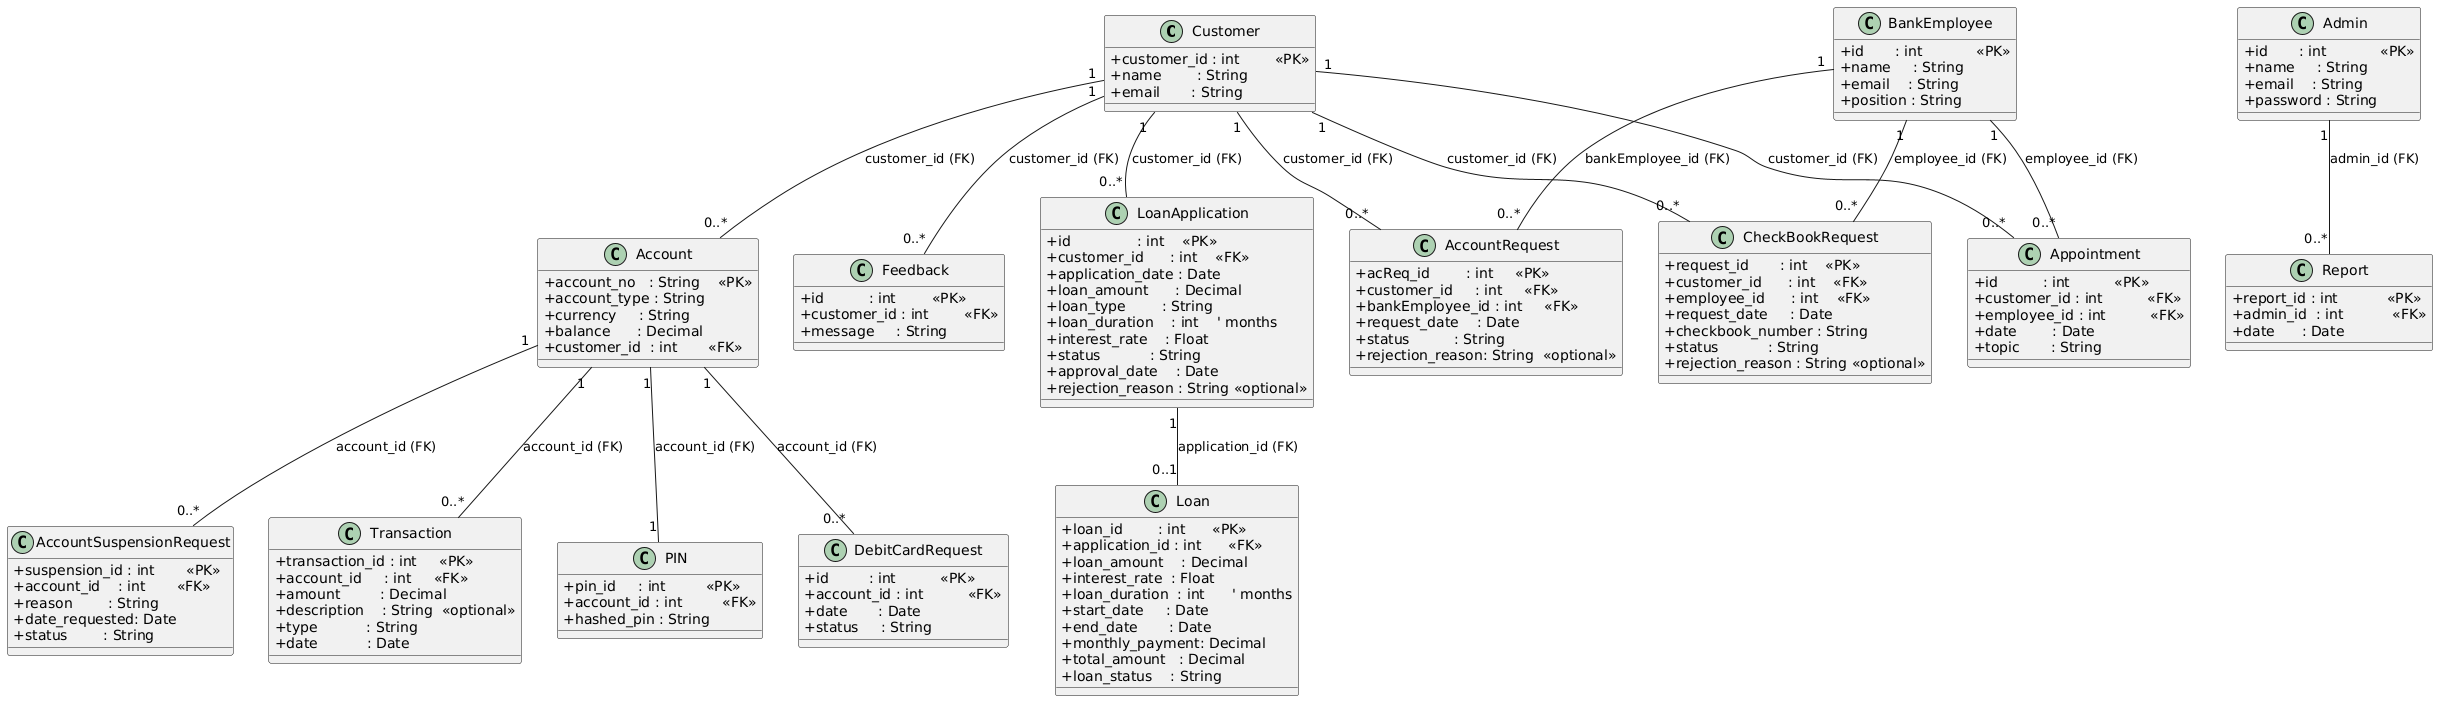

The diagram above was rendered by PlantUML. Its source (embedded in the PNG):
@startuml
skinparam classAttributeIconSize 0

'==========================
'  ENTITY CLASSES
'==========================

class Customer {
  +customer_id : int        <<PK>>
  +name        : String
  +email       : String
}

class Account {
  +account_no   : String    <<PK>>
  +account_type : String
  +currency     : String
  +balance      : Decimal
  +customer_id  : int       <<FK>>
}

class Transaction {
  +transaction_id : int     <<PK>>
  +account_id     : int     <<FK>>
  +amount         : Decimal
  +description    : String  <<optional>>
  +type           : String
  +date           : Date
}

class PIN {
  +pin_id     : int         <<PK>>
  +account_id : int         <<FK>>
  +hashed_pin : String
}

class Feedback {
  +id          : int        <<PK>>
  +customer_id : int        <<FK>>
  +message     : String
}

class LoanApplication {
  +id               : int    <<PK>>
  +customer_id      : int    <<FK>>
  +application_date : Date
  +loan_amount      : Decimal
  +loan_type        : String
  +loan_duration    : int    ' months
  +interest_rate    : Float
  +status           : String
  +approval_date    : Date
  +rejection_reason : String <<optional>>
}

class Loan {
  +loan_id        : int      <<PK>>
  +application_id : int      <<FK>>
  +loan_amount    : Decimal
  +interest_rate  : Float
  +loan_duration  : int      ' months
  +start_date     : Date
  +end_date       : Date
  +monthly_payment: Decimal
  +total_amount   : Decimal
  +loan_status    : String
}

class AccountRequest {
  +acReq_id        : int     <<PK>>
  +customer_id     : int     <<FK>>
  +bankEmployee_id : int     <<FK>>
  +request_date    : Date
  +status          : String
  +rejection_reason: String  <<optional>>
}

class CheckBookRequest {
  +request_id       : int    <<PK>>
  +customer_id      : int    <<FK>>
  +employee_id      : int    <<FK>>
  +request_date     : Date
  +checkbook_number : String
  +status           : String
  +rejection_reason : String <<optional>>
}

class DebitCardRequest {
  +id         : int          <<PK>>
  +account_id : int          <<FK>>
  +date       : Date
  +status     : String
}

class AccountSuspensionRequest {
  +suspension_id : int       <<PK>>
  +account_id    : int       <<FK>>
  +reason        : String
  +date_requested: Date
  +status        : String
}

class BankEmployee {
  +id       : int            <<PK>>
  +name     : String
  +email    : String
  +position : String
}

class Appointment {
  +id          : int          <<PK>>
  +customer_id : int          <<FK>>
  +employee_id : int          <<FK>>
  +date        : Date
  +topic       : String
}

class Admin {
  +id       : int            <<PK>>
  +name     : String
  +email    : String
  +password : String
}

class Report {
  +report_id : int           <<PK>>
  +admin_id  : int           <<FK>>
  +date      : Date
}

'==========================
'  FOREIGN‑KEY ASSOCIATIONS
'==========================

Customer  "1" -- "0..*" Account                    : customer_id (FK)
Account   "1" -- "0..*" Transaction                : account_id (FK)
Account   "1" -- "1"     PIN                       : account_id (FK)
Customer  "1" -- "0..*" Feedback                   : customer_id (FK)
Customer  "1" -- "0..*" LoanApplication            : customer_id (FK)
LoanApplication "1" -- "0..1" Loan                 : application_id (FK)
Customer  "1" -- "0..*" CheckBookRequest           : customer_id (FK)
BankEmployee "1" -- "0..*" CheckBookRequest        : employee_id (FK)
Customer  "1" -- "0..*" AccountRequest             : customer_id (FK)
BankEmployee "1" -- "0..*" AccountRequest          : bankEmployee_id (FK)
Customer  "1" -- "0..*" Appointment                : customer_id (FK)
BankEmployee "1" -- "0..*" Appointment             : employee_id (FK)
Admin     "1" -- "0..*" Report                     : admin_id (FK)
Account   "1" -- "0..*" DebitCardRequest           : account_id (FK)
Account   "1" -- "0..*" AccountSuspensionRequest   : account_id (FK)
@enduml